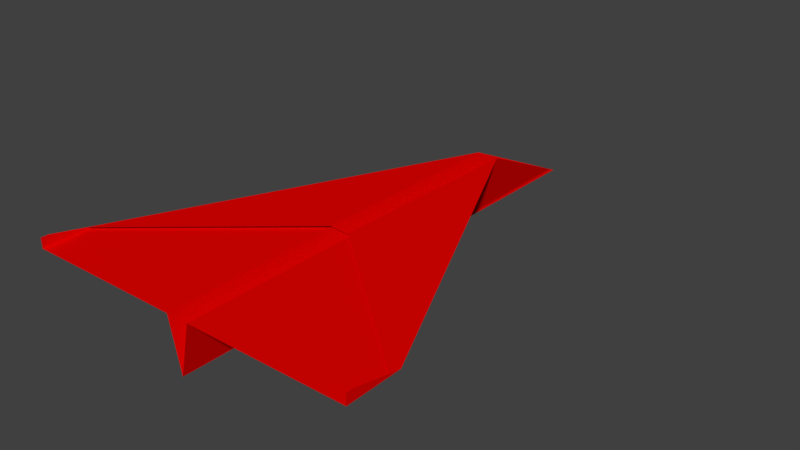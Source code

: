 # Source: PaperPlane.blend  (saved by Blender 2.78.0; exported with 4.5.12 LTS)
import bpy
from mathutils import Matrix  # noqa: F401  (used for matrix-valued properties, if any)

bpy.ops.wm.read_factory_settings(use_empty=True)
scene = bpy.context.scene
scene.name = 'Scene'

# ---- collections
col_collection_1 = bpy.data.collections.new('Collection 1'); scene.collection.children.link(col_collection_1)

# ---- materials (node trees are filled in below, after node groups)
mat_material_001 = bpy.data.materials.new('Material.001')
mat_material_001.alpha_threshold = 0.0
mat_material_001.use_transparent_shadow = False
mat_material_001.diffuse_color = (0.8, 0.0006146, 0.0, 1.0)
mat_material_001.roughness = 0.5

# ---- material node trees

# ---- world
world_world = bpy.data.worlds.new('World'); scene.world = world_world
world_world.color = (0.05088, 0.05088, 0.05088)
world_world.use_sun_shadow = False
world_world.sun_shadow_jitter_overblur = 0.0
world_world.cycles.sampling_method = 'MANUAL'

# ---- meshes
me_plane = bpy.data.meshes.new('Plane')
me_plane.from_pydata([(91.62, -78.22, 27.03), (6.105, -100.0, 27.03), (91.62, -78.22, 27.03), (6.105, 53.2, 27.03), (91.62, -100.0, 27.03), (0.0, -100.0, 6.65), (91.62, -100.0, 27.03), (-0.347, 101.5, 4.243), (91.62, -100.1, 31.1), (91.62, -97.22, 31.1), (5.623, -30.79, 28.34), (91.62, -83.03, 28.06), (0.0, -3.401, 7.003)], [], [(2, 4, 6, 0), (5, 1, 3, 7), (4, 2, 0, 11, 9, 8), (3, 1, 4, 2), (12, 10, 3, 7), (3, 10, 11, 2)])
me_plane.materials.append(mat_material_001)
me_plane.use_remesh_preserve_volume = False
me_plane.use_remesh_preserve_attributes = False
me_plane.use_mirror_vertex_groups = False
me_plane.update()

# ---- objects
ob_plane = bpy.data.objects.new('Plane', me_plane)

# ---- transforms, parenting, visibility, modifiers, constraints
ob_plane.location = (85.3, 61.09, 98.67)
ob_plane.scale = (0.7214, 1.0, 1.0)
ob_plane.lineart.crease_threshold = 0.0
_m = ob_plane.modifiers.new('Mirror', 'MIRROR')

# ---- collection membership
col_collection_1.objects.link(ob_plane)

# ---- scene / render settings (as saved in the file)
scene.frame_start = 1; scene.frame_end = 250; scene.frame_set(0)
scene.render.engine = 'BLENDER_EEVEE_NEXT'
scene.render.resolution_percentage = 50
scene.render.dither_intensity = 0.0
scene.cycles.use_denoising = False
scene.cycles.samples = 128
scene.cycles.sampling_pattern = 'TABULATED_SOBOL'
scene.cycles.light_sampling_threshold = 0.0
scene.cycles.use_adaptive_sampling = False
scene.cycles.use_light_tree = False
scene.cycles.blur_glossy = 0.0
scene.cycles.sample_clamp_indirect = 0.0
scene.view_settings.view_transform = 'Standard'
scene.unit_settings.scale_length = 0.01
bpy.context.view_layer.update()

# ---- added for rendering (the .blend has no active camera and no usable light): camera, sun
cam_auto = bpy.data.cameras.new('AutoCamera')
cam_auto.lens = 50.0
cam_auto.sensor_width = 36.0
cam_auto.clip_end = 3938.7
ob_auto_camera = bpy.data.objects.new('AutoCamera', cam_auto)
scene.collection.objects.link(ob_auto_camera)
ob_auto_camera.location = (309.733, -207.538, 295.883)
ob_auto_camera.rotation_euler = (1.09748, -7.21219e-08, 0.694738)
scene.camera = ob_auto_camera
light_auto_sun = bpy.data.lights.new('AutoSun', 'SUN')
light_auto_sun.energy = 3.0
light_auto_sun.angle = 0.0523599
ob_auto_sun = bpy.data.objects.new('AutoSun', light_auto_sun)
scene.collection.objects.link(ob_auto_sun)
ob_auto_sun.rotation_euler = (0.872665, 0.174533, 0.523599)
bpy.context.view_layer.update()
